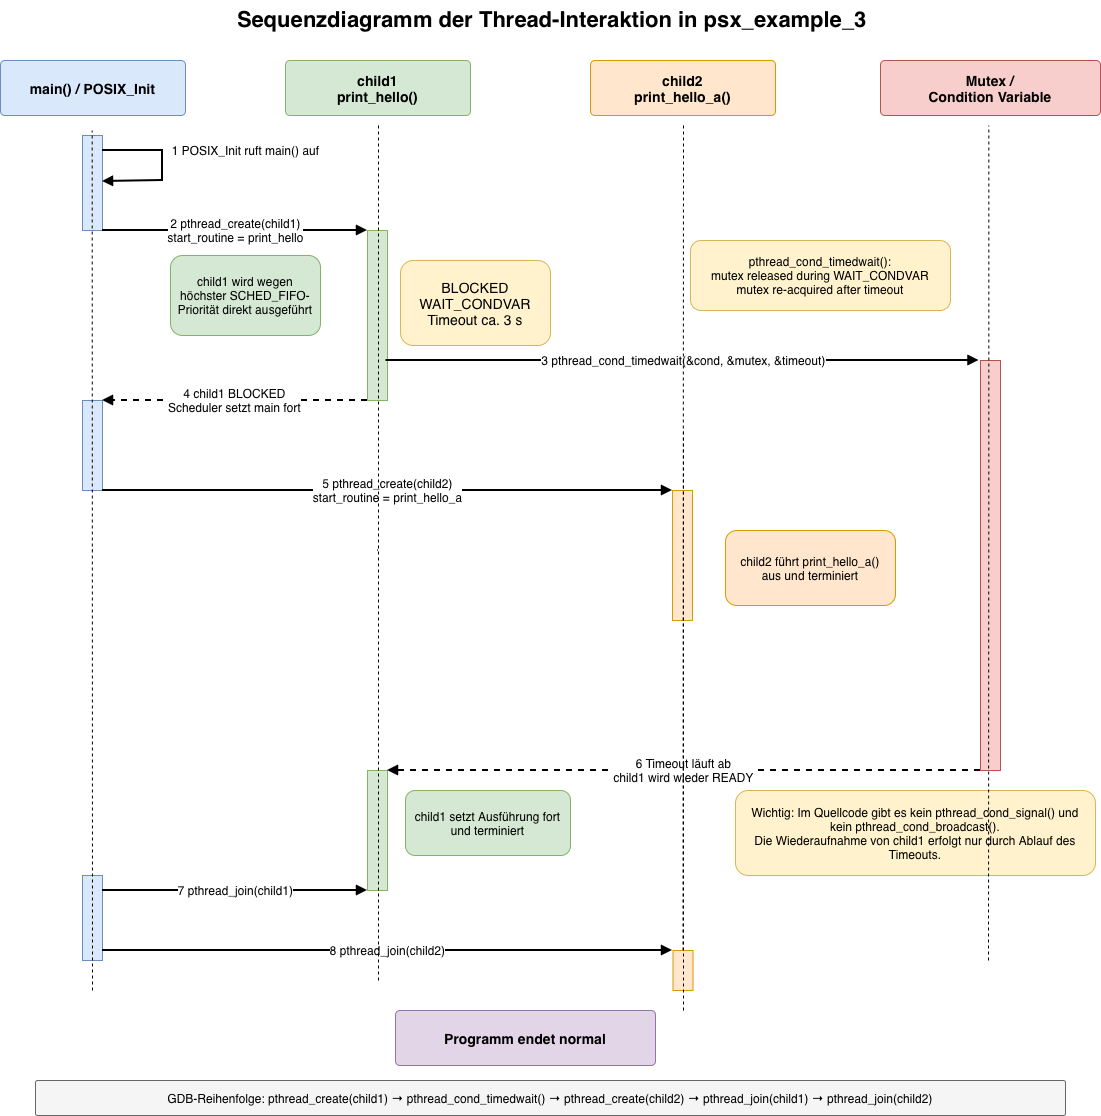

The diagram above was exported from draw.io. Its source (the exported page's mxGraphModel, read from the mxfile embedded in the PNG):
<mxGraphModel dx="2075" dy="1152" grid="1" gridSize="10" guides="1" tooltips="1" connect="1" arrows="1" fold="1" page="1" pageScale="1" pageWidth="1250" pageHeight="1180" math="0" shadow="0">
  <root>
    <mxCell id="0" />
    <mxCell id="1" parent="0" />
    <mxCell id="title" parent="1" style="text;html=1;strokeColor=none;fillColor=none;fontSize=22;fontStyle=1;" value="Sequenzdiagramm der Thread-Interaktion in psx_example_3" vertex="1">
      <mxGeometry height="40" width="640" x="310" y="30" as="geometry" />
    </mxCell>
    <mxCell id="h_main" parent="1" style="rounded=1;whiteSpace=wrap;html=1;fontStyle=1;fontSize=14;arcSize=8;fillColor=#dae8fc;strokeColor=#6c8ebf;" value="main() / POSIX_Init" vertex="1">
      <mxGeometry height="55" width="185" x="75" y="90" as="geometry" />
    </mxCell>
    <mxCell id="h_child1" parent="1" style="rounded=1;whiteSpace=wrap;html=1;fontStyle=1;fontSize=14;arcSize=8;fillColor=#d5e8d4;strokeColor=#82b366;" value="child1&lt;br&gt;print_hello()" vertex="1">
      <mxGeometry height="55" width="185" x="360" y="90" as="geometry" />
    </mxCell>
    <mxCell id="h_child2" parent="1" style="rounded=1;whiteSpace=wrap;html=1;fontStyle=1;fontSize=14;arcSize=8;fillColor=#ffe6cc;strokeColor=#d79b00;" value="child2&lt;br&gt;print_hello_a()" vertex="1">
      <mxGeometry height="55" width="185" x="665" y="90" as="geometry" />
    </mxCell>
    <mxCell id="h_sync" parent="1" style="rounded=1;whiteSpace=wrap;html=1;fontStyle=1;fontSize=14;arcSize=8;fillColor=#f8cecc;strokeColor=#b85450;" value="Mutex /&lt;br&gt;Condition Variable" vertex="1">
      <mxGeometry height="55" width="220" x="955" y="90" as="geometry" />
    </mxCell>
    <mxCell id="lm" parent="1" style="shape=line;html=1;strokeWidth=2;dashed=1;strokeColor=#666666;" value="" vertex="1">
      <mxGeometry height="850" width="1" x="167" y="155" as="geometry" />
    </mxCell>
    <mxCell id="lc1" parent="1" style="shape=line;html=1;strokeWidth=2;dashed=1;strokeColor=#666666;" value="" vertex="1">
      <mxGeometry height="850" width="1" x="452" y="155" as="geometry" />
    </mxCell>
    <mxCell id="lc2" parent="1" style="shape=line;html=1;strokeWidth=2;dashed=1;strokeColor=#666666;" value="" vertex="1">
      <mxGeometry height="850" width="1" x="757" y="155" as="geometry" />
    </mxCell>
    <mxCell id="ls" parent="1" style="shape=line;html=1;strokeWidth=2;dashed=1;strokeColor=#666666;" value="" vertex="1">
      <mxGeometry height="850" width="1" x="1065" y="155" as="geometry" />
    </mxCell>
    <mxCell id="act_main_1" parent="1" style="rounded=0;whiteSpace=wrap;html=1;fillColor=#dae8fc;strokeColor=#6c8ebf;" value="" vertex="1">
      <mxGeometry height="95" width="20" x="157" y="165" as="geometry" />
    </mxCell>
    <mxCell id="act_child1_1" parent="1" style="rounded=0;whiteSpace=wrap;html=1;fillColor=#d5e8d4;strokeColor=#82b366;" value="" vertex="1">
      <mxGeometry height="170" width="20" x="442" y="260" as="geometry" />
    </mxCell>
    <mxCell id="act_main_2" parent="1" style="rounded=0;whiteSpace=wrap;html=1;fillColor=#dae8fc;strokeColor=#6c8ebf;" value="" vertex="1">
      <mxGeometry height="90" width="20" x="157" y="430" as="geometry" />
    </mxCell>
    <mxCell id="act_child2" parent="1" style="rounded=0;whiteSpace=wrap;html=1;fillColor=#ffe6cc;strokeColor=#d79b00;" value="" vertex="1">
      <mxGeometry height="130" width="20" x="747" y="520" as="geometry" />
    </mxCell>
    <mxCell id="act_child1_2" parent="1" style="rounded=0;whiteSpace=wrap;html=1;fillColor=#d5e8d4;strokeColor=#82b366;" value="" vertex="1">
      <mxGeometry height="120" width="20" x="442" y="800" as="geometry" />
    </mxCell>
    <mxCell id="act_main_4" parent="1" style="rounded=0;whiteSpace=wrap;html=1;fillColor=#dae8fc;strokeColor=#6c8ebf;" value="" vertex="1">
      <mxGeometry height="85" width="20" x="157" y="905" as="geometry" />
    </mxCell>
    <mxCell id="act_sync_wait" parent="1" style="rounded=0;whiteSpace=wrap;html=1;fillColor=#f8cecc;strokeColor=#b85450;" value="" vertex="1">
      <mxGeometry height="410" width="20" x="1055" y="390" as="geometry" />
    </mxCell>
    <mxCell id="e2" edge="1" parent="1" style="endArrow=block;html=1;rounded=0;strokeWidth=2;fontSize=12;labelBackgroundColor=#ffffff;" value="2 pthread_create(child1)&lt;br&gt;start_routine = print_hello">
      <mxGeometry relative="1" as="geometry">
        <mxPoint x="177" y="260" as="sourcePoint" />
        <mxPoint x="442" y="260" as="targetPoint" />
      </mxGeometry>
    </mxCell>
    <mxCell id="e3" edge="1" parent="1" style="endArrow=block;html=1;rounded=0;strokeWidth=2;fontSize=12;labelBackgroundColor=#ffffff;" value="3 pthread_cond_timedwait(&amp;cond, &amp;mutex, &amp;timeout)">
      <mxGeometry relative="1" as="geometry">
        <mxPoint x="460.5" y="390" as="sourcePoint" />
        <mxPoint x="1053.5" y="390" as="targetPoint" />
      </mxGeometry>
    </mxCell>
    <mxCell id="e4" edge="1" parent="1" style="endArrow=block;html=1;rounded=0;dashed=1;strokeWidth=2;fontSize=12;labelBackgroundColor=#ffffff;" value="4 child1 BLOCKED&lt;br&gt;Scheduler setzt main fort">
      <mxGeometry relative="1" as="geometry">
        <mxPoint x="442" y="430" as="sourcePoint" />
        <mxPoint x="177" y="430" as="targetPoint" />
      </mxGeometry>
    </mxCell>
    <mxCell id="e5" edge="1" parent="1" style="endArrow=block;html=1;rounded=0;strokeWidth=2;fontSize=12;labelBackgroundColor=#ffffff;" value="5 pthread_create(child2)&lt;br&gt;start_routine = print_hello_a">
      <mxGeometry relative="1" as="geometry">
        <mxPoint x="177" y="520" as="sourcePoint" />
        <mxPoint x="747" y="520" as="targetPoint" />
      </mxGeometry>
    </mxCell>
    <mxCell id="e7" edge="1" parent="1" style="endArrow=block;html=1;rounded=0;strokeWidth=2;fontSize=12;labelBackgroundColor=#ffffff;" value="7 pthread_join(child1)">
      <mxGeometry relative="1" as="geometry">
        <mxPoint x="177" y="920" as="sourcePoint" />
        <mxPoint x="442" y="920" as="targetPoint" />
      </mxGeometry>
    </mxCell>
    <mxCell id="e6" edge="1" parent="1" style="endArrow=block;html=1;rounded=0;dashed=1;strokeWidth=2;fontSize=12;labelBackgroundColor=#ffffff;" value="6 Timeout läuft ab&lt;br&gt;child1 wird wieder READY">
      <mxGeometry relative="1" as="geometry">
        <mxPoint x="1055" y="800" as="sourcePoint" />
        <mxPoint x="462" y="800" as="targetPoint" />
      </mxGeometry>
    </mxCell>
    <mxCell id="e8" edge="1" parent="1" style="endArrow=block;html=1;rounded=0;strokeWidth=2;fontSize=12;labelBackgroundColor=#ffffff;" value="8 pthread_join(child2)">
      <mxGeometry relative="1" as="geometry">
        <mxPoint x="177" y="980" as="sourcePoint" />
        <mxPoint x="747" y="980" as="targetPoint" />
      </mxGeometry>
    </mxCell>
    <mxCell id="note_prio" parent="1" style="rounded=1;whiteSpace=wrap;html=1;fillColor=#d5e8d4;strokeColor=#82b366;fontSize=12;" value="child1 wird wegen&lt;br&gt;höchster SCHED_FIFO-&lt;br&gt;Priorität direkt ausgeführt" vertex="1">
      <mxGeometry height="80" width="150" x="245" y="285" as="geometry" />
    </mxCell>
    <mxCell id="note_cond" parent="1" style="rounded=1;whiteSpace=wrap;html=1;fillColor=#fff2cc;strokeColor=#d6b656;fontSize=12;" value="pthread_cond_timedwait():&lt;br&gt;mutex released during WAIT_CONDVAR&lt;br&gt;mutex re-acquired after timeout" vertex="1">
      <mxGeometry height="70" width="260" x="765" y="270" as="geometry" />
    </mxCell>
    <mxCell id="note_blocked" parent="1" style="rounded=1;whiteSpace=wrap;html=1;fillColor=#fff2cc;strokeColor=#d6b656;fontSize=14;" value="BLOCKED&lt;br&gt;WAIT_CONDVAR&lt;br&gt;Timeout ca. 3 s" vertex="1">
      <mxGeometry height="85" width="150" x="475" y="290" as="geometry" />
    </mxCell>
    <mxCell id="note_child2" parent="1" style="rounded=1;whiteSpace=wrap;html=1;fillColor=#ffe6cc;strokeColor=#d79b00;fontSize=12;" value="child2 führt print_hello_a()&lt;br&gt;aus und terminiert" vertex="1">
      <mxGeometry height="75" width="170" x="800" y="560" as="geometry" />
    </mxCell>
    <mxCell id="note_child1_resume" parent="1" style="rounded=1;whiteSpace=wrap;html=1;fillColor=#d5e8d4;strokeColor=#82b366;fontSize=12;" value="child1 setzt Ausführung fort&lt;br&gt;und terminiert" vertex="1">
      <mxGeometry height="65" width="165" x="480" y="820" as="geometry" />
    </mxCell>
    <mxCell id="note_no_signal" parent="1" style="rounded=1;whiteSpace=wrap;html=1;fillColor=#fff2cc;strokeColor=#d6b656;fontSize=12;" value="Wichtig: Im Quellcode gibt es kein pthread_cond_signal() und&lt;br&gt;kein pthread_cond_broadcast().&lt;br&gt;Die Wiederaufnahme von child1 erfolgt nur durch Ablauf des Timeouts." vertex="1">
      <mxGeometry height="85" width="360" x="810" y="820" as="geometry" />
    </mxCell>
    <mxCell id="program_end" parent="1" style="rounded=1;whiteSpace=wrap;html=1;fontStyle=1;fontSize=14;arcSize=8;fillColor=#e1d5e7;strokeColor=#9673a6;" value="Programm endet normal" vertex="1">
      <mxGeometry height="55" width="260" x="470" y="1040" as="geometry" />
    </mxCell>
    <mxCell id="bottom_order" parent="1" style="rounded=1;whiteSpace=wrap;html=1;fontSize=12;arcSize=6;fillColor=#f5f5f5;strokeColor=#666666;" value="GDB-Reihenfolge: pthread_create(child1) → pthread_cond_timedwait() → pthread_create(child2) → pthread_join(child1) → pthread_join(child2)" vertex="1">
      <mxGeometry height="35" width="1030" x="110" y="1110" as="geometry" />
    </mxCell>
    <mxCell id="ODd3o5U1al8mctH1LRXE-2" edge="1" parent="1" source="ODd3o5U1al8mctH1LRXE-10" style="endArrow=none;dashed=1;html=1;rounded=0;" value="">
      <mxGeometry height="50" relative="1" width="50" as="geometry">
        <Array as="points">
          <mxPoint x="758" y="155" />
        </Array>
        <mxPoint x="758" y="1040" as="sourcePoint" />
        <mxPoint x="758" y="155" as="targetPoint" />
      </mxGeometry>
    </mxCell>
    <mxCell id="ODd3o5U1al8mctH1LRXE-3" edge="1" parent="1" style="endArrow=none;dashed=1;html=1;rounded=0;" value="">
      <mxGeometry height="50" relative="1" width="50" as="geometry">
        <Array as="points">
          <mxPoint x="1063.33" y="505" />
          <mxPoint x="1063.33" y="455" />
          <mxPoint x="1063.33" y="155" />
        </Array>
        <mxPoint x="1063" y="990" as="sourcePoint" />
        <mxPoint x="1063.33" y="155" as="targetPoint" />
      </mxGeometry>
    </mxCell>
    <mxCell id="ODd3o5U1al8mctH1LRXE-4" edge="1" parent="1" style="endArrow=none;dashed=1;html=1;rounded=0;" value="">
      <mxGeometry height="50" relative="1" width="50" as="geometry">
        <Array as="points">
          <mxPoint x="453" y="505" />
          <mxPoint x="453" y="455" />
          <mxPoint x="453" y="155" />
        </Array>
        <mxPoint x="453" y="1010" as="sourcePoint" />
        <mxPoint x="453" y="155" as="targetPoint" />
      </mxGeometry>
    </mxCell>
    <mxCell id="ODd3o5U1al8mctH1LRXE-5" edge="1" parent="1" style="endArrow=none;dashed=1;html=1;rounded=0;" value="">
      <mxGeometry height="50" relative="1" width="50" as="geometry">
        <Array as="points">
          <mxPoint x="166.67" y="160" />
        </Array>
        <mxPoint x="167" y="1020" as="sourcePoint" />
        <mxPoint x="166.67" y="160" as="targetPoint" />
      </mxGeometry>
    </mxCell>
    <mxCell id="ODd3o5U1al8mctH1LRXE-7" edge="1" parent="1" style="endArrow=block;html=1;rounded=0;strokeWidth=2;fontSize=12;labelBackgroundColor=#ffffff;" value="1  POSIX_Init ruft main() auf">
      <mxGeometry relative="1" x="-0.2" y="83" as="geometry">
        <mxPoint as="offset" />
        <Array as="points">
          <mxPoint x="237" y="180" />
          <mxPoint x="237" y="210" />
        </Array>
        <mxPoint x="177" y="180" as="sourcePoint" />
        <mxPoint x="177" y="211" as="targetPoint" />
      </mxGeometry>
    </mxCell>
    <mxCell id="ODd3o5U1al8mctH1LRXE-10" parent="1" style="rounded=0;whiteSpace=wrap;html=1;fillColor=#ffe6cc;strokeColor=#d79b00;" value="" vertex="1">
      <mxGeometry height="40" width="20" x="747.5" y="980" as="geometry" />
    </mxCell>
    <mxCell id="ODd3o5U1al8mctH1LRXE-17" edge="1" parent="1" style="endArrow=none;dashed=1;html=1;rounded=0;" value="">
      <mxGeometry height="50" relative="1" width="50" as="geometry">
        <Array as="points" />
        <mxPoint x="758" y="1040" as="sourcePoint" />
        <mxPoint x="758" y="460" as="targetPoint" />
      </mxGeometry>
    </mxCell>
  </root>
</mxGraphModel>